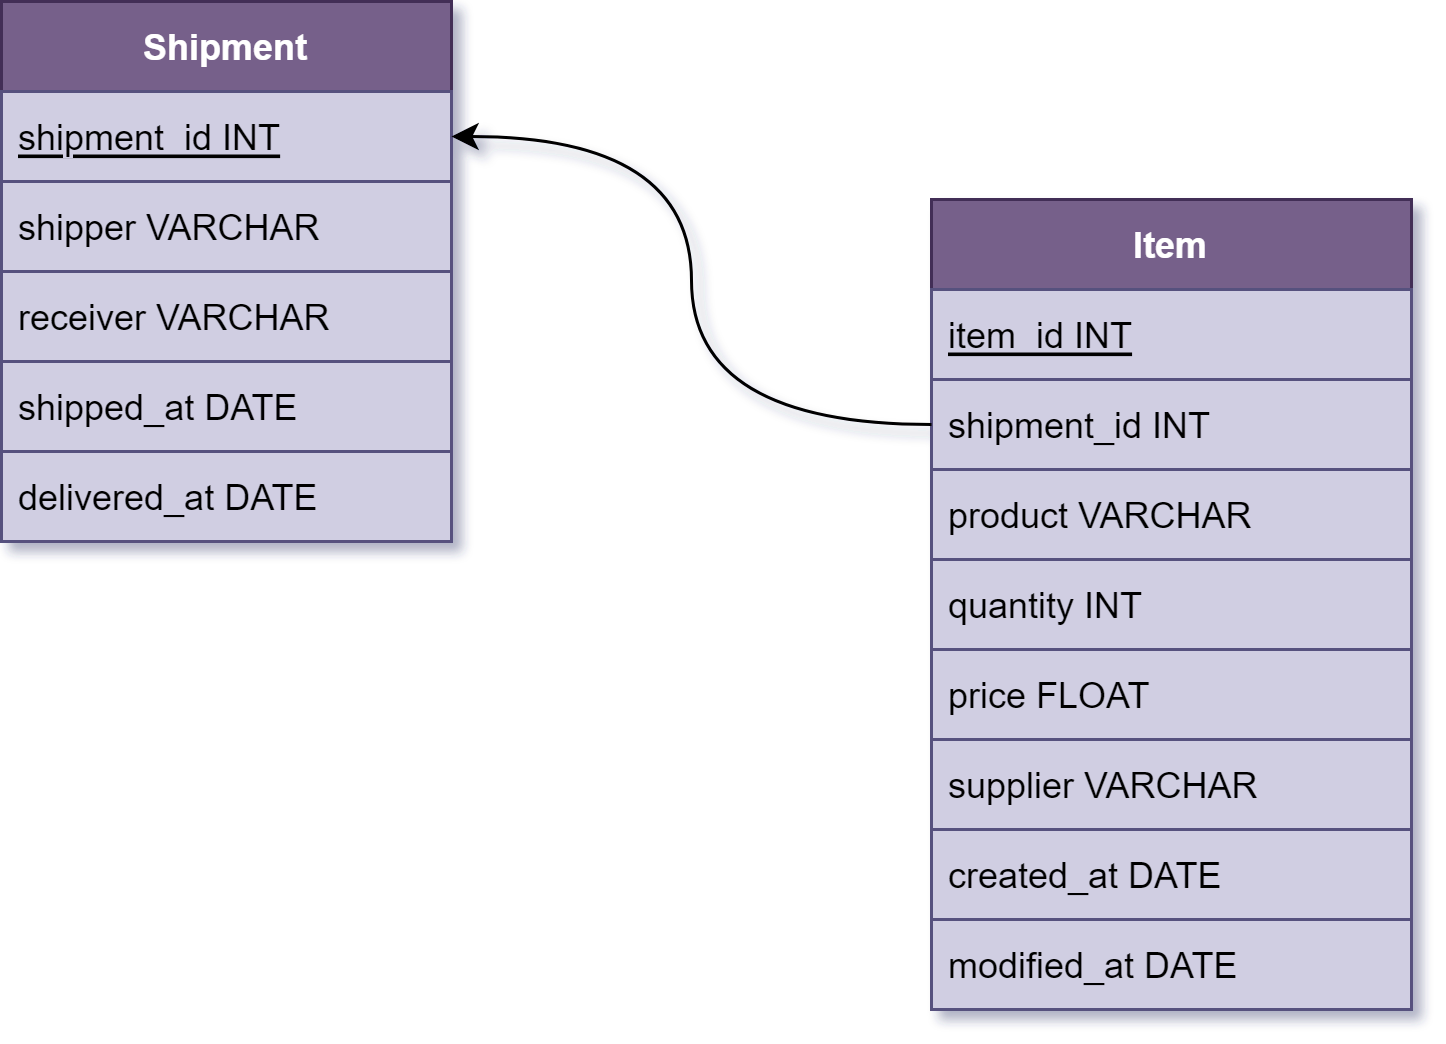

The diagram above was exported from draw.io. Its source (the exported page's mxGraphModel, read from the mxfile embedded in the PNG):
<mxGraphModel dx="1422" dy="762" grid="1" gridSize="10" guides="1" tooltips="1" connect="1" arrows="1" fold="1" page="1" pageScale="1" pageWidth="827" pageHeight="1169" math="0" shadow="0">
  <root>
    <mxCell id="0" />
    <mxCell id="1" parent="0" />
    <mxCell id="Mj9ThcPkMjPr7zkj1Uiv-55" value="Shipment" style="swimlane;fontStyle=1;childLayout=stackLayout;horizontal=1;startSize=30;horizontalStack=0;resizeParent=1;resizeParentMax=0;resizeLast=0;collapsible=1;marginBottom=0;fillColor=#76608a;strokeColor=#432D57;fontColor=#ffffff;" parent="1" vertex="1">
      <mxGeometry x="179" y="249" width="150" height="180" as="geometry" />
    </mxCell>
    <mxCell id="Mj9ThcPkMjPr7zkj1Uiv-56" value="shipment_id INT" style="text;strokeColor=#56517e;fillColor=#d0cee2;align=left;verticalAlign=middle;spacingLeft=4;spacingRight=4;overflow=hidden;points=[[0,0.5],[1,0.5]];portConstraint=eastwest;rotatable=0;fontStyle=4" parent="Mj9ThcPkMjPr7zkj1Uiv-55" vertex="1">
      <mxGeometry y="30" width="150" height="30" as="geometry" />
    </mxCell>
    <mxCell id="Mj9ThcPkMjPr7zkj1Uiv-58" value="shipper VARCHAR" style="text;strokeColor=#56517e;fillColor=#d0cee2;align=left;verticalAlign=middle;spacingLeft=4;spacingRight=4;overflow=hidden;points=[[0,0.5],[1,0.5]];portConstraint=eastwest;rotatable=0;fontStyle=0" parent="Mj9ThcPkMjPr7zkj1Uiv-55" vertex="1">
      <mxGeometry y="60" width="150" height="30" as="geometry" />
    </mxCell>
    <mxCell id="Mj9ThcPkMjPr7zkj1Uiv-87" value="receiver VARCHAR" style="text;strokeColor=#56517e;fillColor=#d0cee2;align=left;verticalAlign=middle;spacingLeft=4;spacingRight=4;overflow=hidden;points=[[0,0.5],[1,0.5]];portConstraint=eastwest;rotatable=0;fontStyle=0" parent="Mj9ThcPkMjPr7zkj1Uiv-55" vertex="1">
      <mxGeometry y="90" width="150" height="30" as="geometry" />
    </mxCell>
    <mxCell id="Mj9ThcPkMjPr7zkj1Uiv-86" value="shipped_at DATE" style="text;strokeColor=#56517e;fillColor=#d0cee2;align=left;verticalAlign=middle;spacingLeft=4;spacingRight=4;overflow=hidden;points=[[0,0.5],[1,0.5]];portConstraint=eastwest;rotatable=0;fontStyle=0" parent="Mj9ThcPkMjPr7zkj1Uiv-55" vertex="1">
      <mxGeometry y="120" width="150" height="30" as="geometry" />
    </mxCell>
    <mxCell id="Mj9ThcPkMjPr7zkj1Uiv-90" value="delivered_at DATE" style="text;strokeColor=#56517e;fillColor=#d0cee2;align=left;verticalAlign=middle;spacingLeft=4;spacingRight=4;overflow=hidden;points=[[0,0.5],[1,0.5]];portConstraint=eastwest;rotatable=0;fontStyle=0" parent="Mj9ThcPkMjPr7zkj1Uiv-55" vertex="1">
      <mxGeometry y="150" width="150" height="30" as="geometry" />
    </mxCell>
    <mxCell id="o1AAS4EYLoI0sCORjl7i-1" value="Item" style="swimlane;fontStyle=1;childLayout=stackLayout;horizontal=1;startSize=30;horizontalStack=0;resizeParent=1;resizeParentMax=0;resizeLast=0;collapsible=1;marginBottom=0;fillColor=#76608a;strokeColor=#432D57;fontColor=#ffffff;" vertex="1" parent="1">
      <mxGeometry x="489" y="315" width="160" height="270" as="geometry" />
    </mxCell>
    <mxCell id="o1AAS4EYLoI0sCORjl7i-2" value="item_id INT" style="text;strokeColor=#56517e;fillColor=#d0cee2;align=left;verticalAlign=middle;spacingLeft=4;spacingRight=4;overflow=hidden;points=[[0,0.5],[1,0.5]];portConstraint=eastwest;rotatable=0;fontStyle=4" vertex="1" parent="o1AAS4EYLoI0sCORjl7i-1">
      <mxGeometry y="30" width="160" height="30" as="geometry" />
    </mxCell>
    <mxCell id="o1AAS4EYLoI0sCORjl7i-7" value="shipment_id INT" style="text;strokeColor=#56517e;fillColor=#d0cee2;align=left;verticalAlign=middle;spacingLeft=4;spacingRight=4;overflow=hidden;points=[[0,0.5],[1,0.5]];portConstraint=eastwest;rotatable=0;fontStyle=0" vertex="1" parent="o1AAS4EYLoI0sCORjl7i-1">
      <mxGeometry y="60" width="160" height="30" as="geometry" />
    </mxCell>
    <mxCell id="o1AAS4EYLoI0sCORjl7i-3" value="product VARCHAR" style="text;strokeColor=#56517e;fillColor=#d0cee2;align=left;verticalAlign=middle;spacingLeft=4;spacingRight=4;overflow=hidden;points=[[0,0.5],[1,0.5]];portConstraint=eastwest;rotatable=0;fontStyle=0" vertex="1" parent="o1AAS4EYLoI0sCORjl7i-1">
      <mxGeometry y="90" width="160" height="30" as="geometry" />
    </mxCell>
    <mxCell id="o1AAS4EYLoI0sCORjl7i-4" value="quantity INT" style="text;strokeColor=#56517e;fillColor=#d0cee2;align=left;verticalAlign=middle;spacingLeft=4;spacingRight=4;overflow=hidden;points=[[0,0.5],[1,0.5]];portConstraint=eastwest;rotatable=0;fontStyle=0" vertex="1" parent="o1AAS4EYLoI0sCORjl7i-1">
      <mxGeometry y="120" width="160" height="30" as="geometry" />
    </mxCell>
    <mxCell id="o1AAS4EYLoI0sCORjl7i-9" value="price FLOAT" style="text;strokeColor=#56517e;fillColor=#d0cee2;align=left;verticalAlign=middle;spacingLeft=4;spacingRight=4;overflow=hidden;points=[[0,0.5],[1,0.5]];portConstraint=eastwest;rotatable=0;fontStyle=0" vertex="1" parent="o1AAS4EYLoI0sCORjl7i-1">
      <mxGeometry y="150" width="160" height="30" as="geometry" />
    </mxCell>
    <mxCell id="o1AAS4EYLoI0sCORjl7i-8" value="supplier VARCHAR" style="text;strokeColor=#56517e;fillColor=#d0cee2;align=left;verticalAlign=middle;spacingLeft=4;spacingRight=4;overflow=hidden;points=[[0,0.5],[1,0.5]];portConstraint=eastwest;rotatable=0;fontStyle=0" vertex="1" parent="o1AAS4EYLoI0sCORjl7i-1">
      <mxGeometry y="180" width="160" height="30" as="geometry" />
    </mxCell>
    <mxCell id="o1AAS4EYLoI0sCORjl7i-5" value="created_at DATE" style="text;strokeColor=#56517e;fillColor=#d0cee2;align=left;verticalAlign=middle;spacingLeft=4;spacingRight=4;overflow=hidden;points=[[0,0.5],[1,0.5]];portConstraint=eastwest;rotatable=0;fontStyle=0" vertex="1" parent="o1AAS4EYLoI0sCORjl7i-1">
      <mxGeometry y="210" width="160" height="30" as="geometry" />
    </mxCell>
    <mxCell id="o1AAS4EYLoI0sCORjl7i-6" value="modified_at DATE" style="text;strokeColor=#56517e;fillColor=#d0cee2;align=left;verticalAlign=middle;spacingLeft=4;spacingRight=4;overflow=hidden;points=[[0,0.5],[1,0.5]];portConstraint=eastwest;rotatable=0;fontStyle=0" vertex="1" parent="o1AAS4EYLoI0sCORjl7i-1">
      <mxGeometry y="240" width="160" height="30" as="geometry" />
    </mxCell>
    <mxCell id="o1AAS4EYLoI0sCORjl7i-10" style="edgeStyle=orthogonalEdgeStyle;rounded=0;orthogonalLoop=1;jettySize=auto;html=1;exitX=0;exitY=0.5;exitDx=0;exitDy=0;entryX=1;entryY=0.25;entryDx=0;entryDy=0;curved=1;" edge="1" parent="1" source="o1AAS4EYLoI0sCORjl7i-7" target="Mj9ThcPkMjPr7zkj1Uiv-55">
      <mxGeometry relative="1" as="geometry" />
    </mxCell>
  </root>
</mxGraphModel>